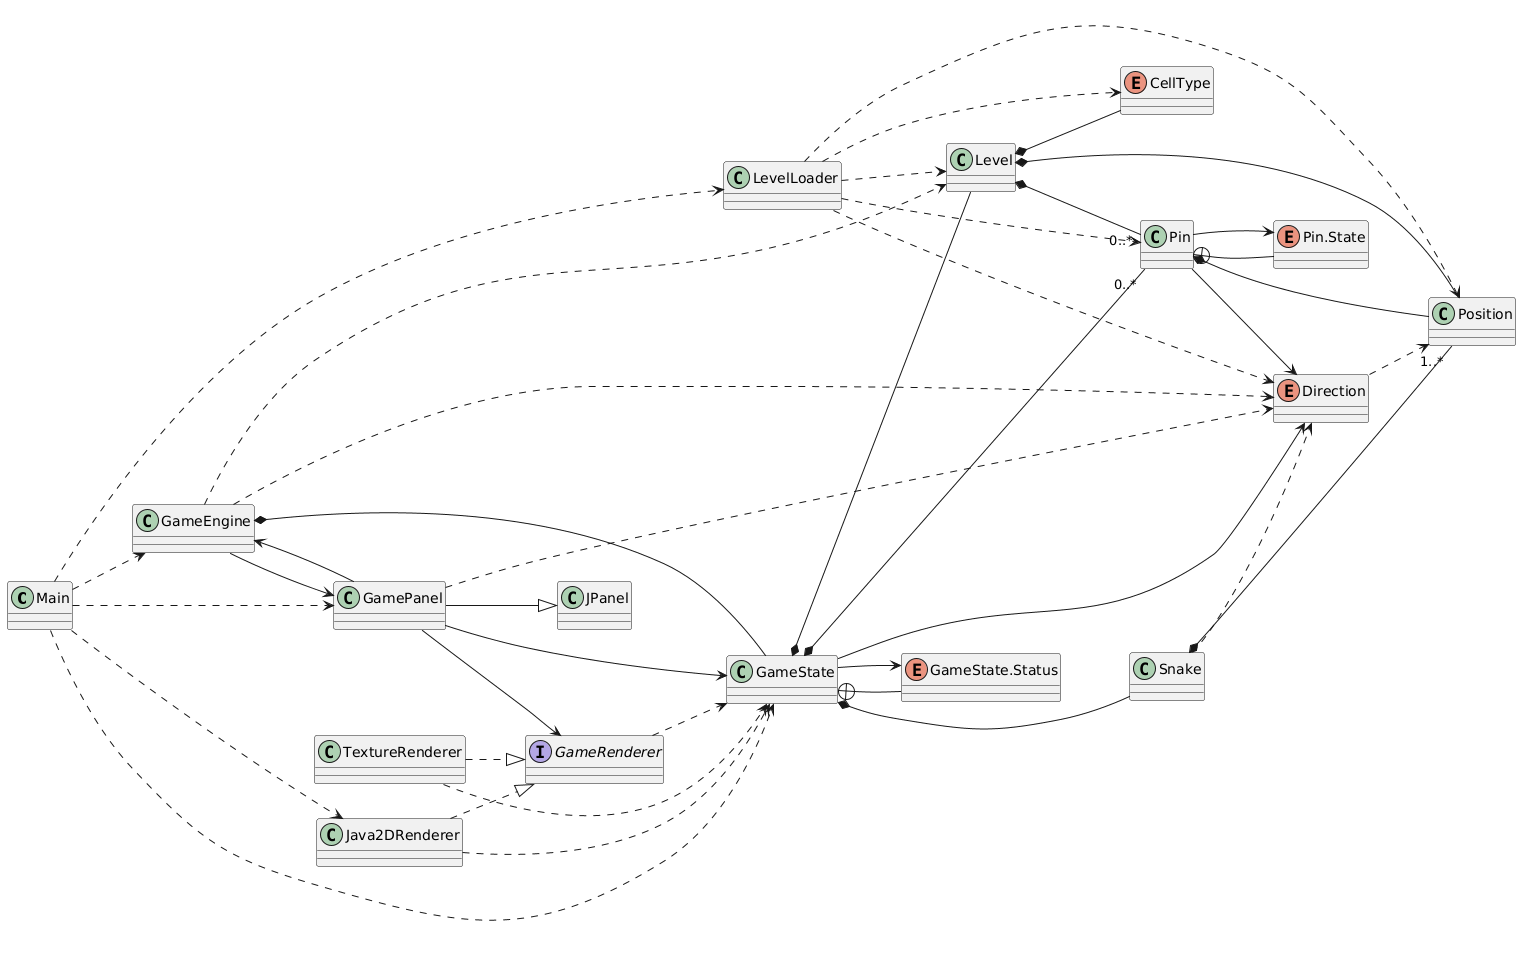

The diagram above was rendered by PlantUML. Its source (embedded in the PNG):
@startuml
left to right direction
skinparam classAttributeIconSize 0

class Main

class LevelLoader

class GameEngine
class GameState
enum "GameState.Status" as Status

enum CellType
enum Direction
class Level
class Pin
enum "Pin.State" as State
class Position
class Snake

class GamePanel
class JPanel
interface GameRenderer
class Java2DRenderer
class TextureRenderer

' Innere Enums
GameState +-- Status
Pin +-- State

' Vererbung / Interface-Implementierung
GamePanel --|> JPanel
Java2DRenderer ..|> GameRenderer
TextureRenderer ..|> GameRenderer

' Main startet/erstellt zentrale Objekte
Main ..> LevelLoader
Main ..> GameEngine
Main ..> GamePanel
Main ..> Java2DRenderer
Main ..> GameState

' GameEngine
GameEngine *-- GameState
GameEngine --> GamePanel
GameEngine ..> Level
GameEngine ..> Direction

' GameState
GameState *-- Level
GameState *-- Snake
GameState *-- "0..*" Pin
GameState --> Direction
GameState --> Status

' Level
Level *-- CellType
Level *-- "0..*" Pin
Level *-- Position

' Pin
Pin *-- Position
Pin --> State
Pin --> Direction

' Snake
Snake *-- "1..*" Position
Snake ..> Direction

' Direction benutzt Position in applyTo()
Direction ..> Position

' LevelLoader erzeugt/parst Model-Objekte
LevelLoader ..> Level
LevelLoader ..> CellType
LevelLoader ..> Pin
LevelLoader ..> Position
LevelLoader ..> Direction

' UI
GamePanel --> GameState
GamePanel --> GameRenderer
GamePanel --> GameEngine
GamePanel ..> Direction

' Renderer
GameRenderer ..> GameState
Java2DRenderer ..> GameState
TextureRenderer ..> GameState
@enduml